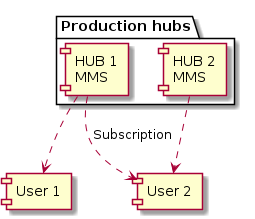

The diagram above was rendered by PlantUML. Its source (embedded in the PNG):
@startuml integratedP2P
package "Production hubs" {
  [HUB 1\n MMS]
  [HUB 2\n MMS]
}


[HUB 1\n MMS] .-> [User 1] 
[HUB 1\n MMS] .-> [User 2] : Subscription
[HUB 2\n MMS] .-> [User 2] 
@enduml